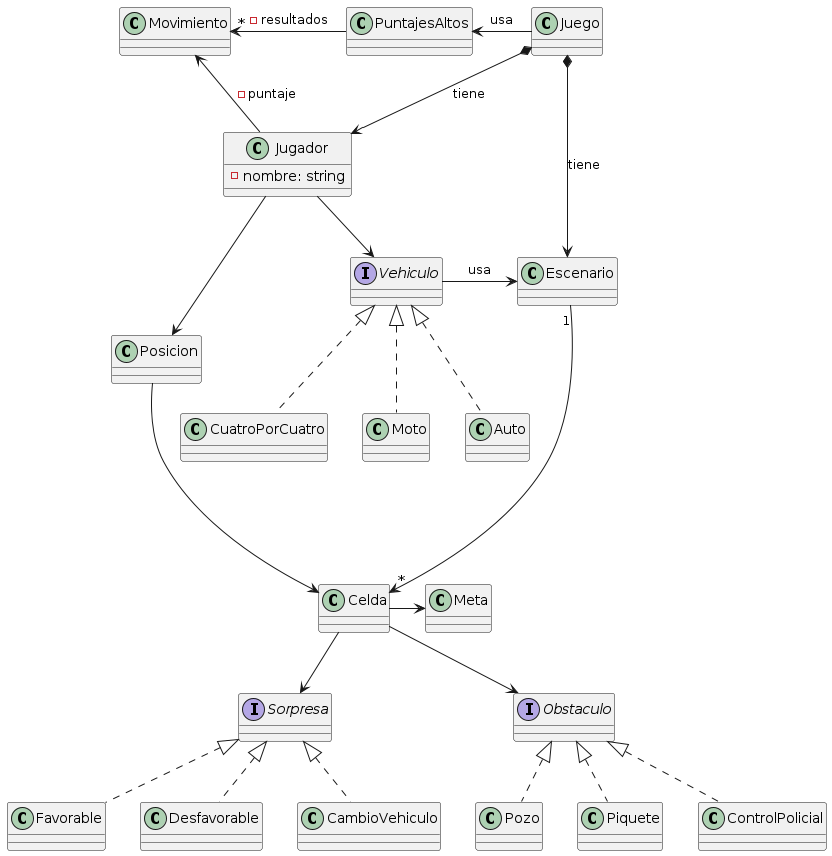

The diagram above was rendered by PlantUML. Its source (embedded in the PNG):
@startuml
' Esto es un primer panorama de todos los clases/interfaces que
'se nos ocurrieron al principio.

' Luego pasamos al diagramas de secuencia, para pensar la interacción
'de cada clase con otras, se nos ocurrieron nuevas ideas, por lo que
'este diagrama de clases puede que no sea 100% congruente con los
'DSecuencia. Principalmente las relaciones, quien tiene a quien.

interface Obstaculo{}
interface Sorpresa{}
interface Vehiculo{}

'Clase/interfaz/Flag que identifique a una celda como el lugar
'a llegar.
class Meta{}

'Clase que representa el estado del jugador.
class Jugador{
    -nombre: string

'Nombre, Puntaje, Vehiculo...
}
class Juego{}

'Clase que encargada de la lógica del juego
'Clase que representa cada manzana del mapa.
class Celda{}

'Clase que encapsula el lugar donde se mueve el jugador/vehículo.
class Escenario{
'Podemos pensar al mapa como
'1. Una matriz dinámica de celdas
'2. un grafo ya que no tiene un tamaño fijo,
'por lo que la celda tendría conocimiento de sus adyacentes
}
'Clase encargada de tener puntajes de partidas anteriores
'ordenadas por cantidad de movimientos.

class PuntajesAltos{}
'Clase encargada de tener la información sobre la ubicación
'del jugador.
class Posicion{}

'Clase que encapsula la logica de movimientos.
class Movimiento{
'Se nos ocurrio para que que el jugador tenga un
'puntaje: Movimiento, para poder delegar la suma, resta,
'descuento o aumento de movimientos.
}

Obstaculo <|.. Pozo
Obstaculo <|.. Piquete
Obstaculo <|.. ControlPolicial

Favorable .up.|> Sorpresa
Desfavorable .up.|> Sorpresa
CambioVehiculo .up.|> Sorpresa

Vehiculo <|.. Moto
Vehiculo <|.. Auto
Vehiculo <|.. CuatroPorCuatro

Jugador <--up* Juego: tiene
Escenario <-right-* Juego: tiene
Juego -left-> PuntajesAltos:usa
Jugador -down-> Posicion
Jugador -down-> Vehiculo

Movimiento <-- Jugador: - puntaje
Movimiento"*"<- PuntajesAltos : - resultados

Celda --> Obstaculo
Celda -> Meta
Celda --> Sorpresa

Vehiculo -> Escenario: usa
Posicion --> Celda
Escenario "1"---->"*" Celda

@enduml